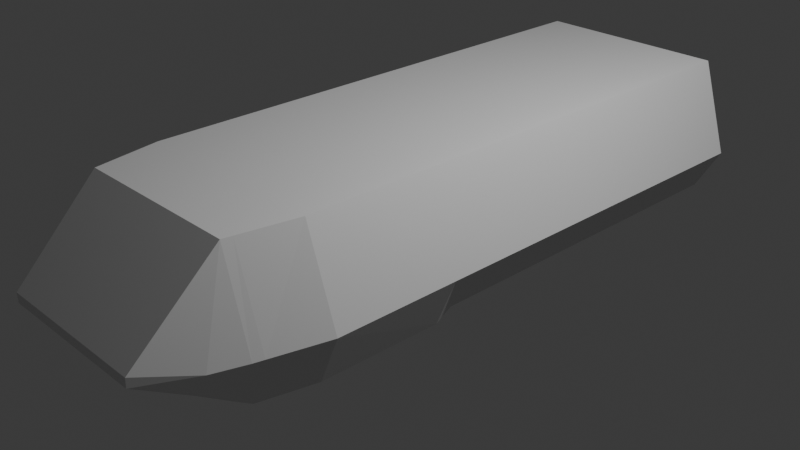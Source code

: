 # Source: Pas.blend  (saved by Blender 4.0.36; exported with 4.5.12 LTS)
import bpy
from mathutils import Matrix  # noqa: F401  (used for matrix-valued properties, if any)

bpy.ops.wm.read_factory_settings(use_empty=True)
scene = bpy.context.scene
scene.name = 'Scene'

# ---- collections
col_collection = bpy.data.collections.new('Collection'); scene.collection.children.link(col_collection)

# ---- materials (node trees are filled in below, after node groups)
mat_material = bpy.data.materials.new('Material')
mat_material.alpha_threshold = 0.0
mat_material.use_transparent_shadow = False
mat_material.roughness = 0.5
mat_material.line_color = (0.0, 0.0, 0.0, 1.0)

# ---- node groups
ng_auto_smooth = bpy.data.node_groups.new('Auto Smooth', 'GeometryNodeTree')
_s = ng_auto_smooth.interface.new_socket(name='Geometry', in_out='OUTPUT', socket_type='NodeSocketGeometry')
_s = ng_auto_smooth.interface.new_socket(name='Geometry', in_out='INPUT', socket_type='NodeSocketGeometry')
_s = ng_auto_smooth.interface.new_socket(name='Angle', in_out='INPUT', socket_type='NodeSocketFloat')
_s.subtype = 'ANGLE'
_s.min_value = 0.0
_s.max_value = 3.142
ng_auto_smooth.is_modifier = True
_N = ng_auto_smooth.nodes; _L = ng_auto_smooth.links
n0 = _N.new('NodeGroupOutput'); n0.name = 'Group Output'; n0.location = (480, -100)
n1 = _N.new('NodeGroupInput'); n1.name = 'Group Input'; n1.location = (-420, -300)
n2 = _N.new('NodeGroupInput'); n2.name = 'Group Input.001'; n2.location = (-60, -100)
n3 = _N.new('GeometryNodeSetShadeSmooth'); n3.name = 'Set Shade Smooth'; n3.location = (120, -100)
n3.domain = 'EDGE'
n4 = _N.new('GeometryNodeSetShadeSmooth'); n4.name = 'Set Shade Smooth.001'; n4.location = (300, -100)
n5 = _N.new('GeometryNodeInputMeshEdgeAngle'); n5.name = 'Edge Angle'; n5.location = (-420, -220)
n6 = _N.new('GeometryNodeInputEdgeSmooth'); n6.name = 'Is Edge Smooth'; n6.location = (-60, -160)
n7 = _N.new('GeometryNodeInputShadeSmooth'); n7.name = 'Is Face Smooth'; n7.location = (-240, -340)
n8 = _N.new('FunctionNodeBooleanMath'); n8.name = 'Boolean Math'; n8.location = (-60, -220)
n9 = _N.new('FunctionNodeCompare'); n9.name = 'Compare'; n9.location = (-240, -180)
n9.operation = 'LESS_EQUAL'
_L.new(n5.outputs[0], n9.inputs[0])
_L.new(n4.outputs[0], n0.inputs[0])
_L.new(n1.outputs[1], n9.inputs[1])
_L.new(n9.outputs[0], n8.inputs[0])
_L.new(n7.outputs[0], n8.inputs[1])
_L.new(n2.outputs[0], n3.inputs[0])
_L.new(n6.outputs[0], n3.inputs[1])
_L.new(n3.outputs[0], n4.inputs[0])
_L.new(n8.outputs[0], n3.inputs[2])
n0.is_active_output = True

# ---- material node trees
mat_material.use_nodes = True; mat_material.node_tree.nodes.clear()
_N = mat_material.node_tree.nodes; _L = mat_material.node_tree.links
n0 = _N.new('ShaderNodeOutputMaterial'); n0.name = 'Material Output'; n0.location = (300, 300)
n1 = _N.new('ShaderNodeBsdfPrincipled'); n1.name = 'Principled BSDF'; n1.location = (10, 300)
n1.inputs[3].default_value = 1.45
_L.new(n1.outputs[0], n0.inputs[0])
n0.is_active_output = True

# ---- world
world_world = bpy.data.worlds.new('World'); scene.world = world_world
world_world.use_nodes = True; world_world.node_tree.nodes.clear()
_N = world_world.node_tree.nodes; _L = world_world.node_tree.links
n0 = _N.new('ShaderNodeOutputWorld'); n0.name = 'World Output'; n0.location = (300, 300)
n1 = _N.new('ShaderNodeBackground'); n1.name = 'Background'; n1.location = (10, 300)
n1.inputs[0].default_value = (0.05088, 0.05088, 0.05088, 1.0)
_L.new(n1.outputs[0], n0.inputs[0])
n0.is_active_output = True
world_world.color = (0.05088, 0.05088, 0.05088)
world_world.use_sun_shadow = False
world_world.sun_shadow_jitter_overblur = 0.0

# ---- cameras
cam_camera = bpy.data.cameras.new('Camera')
cam_camera.clip_end = 100.0
cam_camera.ortho_scale = 7.314

# ---- lights
light_light = bpy.data.lights.new('Light', 'POINT')
light_light.transmission_factor = 0.0
light_light.use_soft_falloff = False
light_light.energy = 1000.0
light_light.shadow_soft_size = 0.1
light_light.shadow_maximum_resolution = 0.006
light_light.use_absolute_resolution = True

# ---- meshes
me_cube = bpy.data.meshes.new('Cube')
me_cube.from_pydata([(0.3708, 0.5, 0.3906), (0.4139, 0.4788, -0.1153), (0.3039, -0.4942, 0.07672), (0.3025, -0.4942, 0.04037), (-0.3708, 0.5, 0.3906), (-0.4139, 0.4788, -0.1153), (-0.3039, -0.4942, 0.07672), (-0.3025, -0.4942, 0.04037), (-0.4139, -0.08875, -0.1546), (0.3708, -0.08875, 0.3906), (-0.3708, -0.08875, 0.3906), (0.4139, -0.08875, -0.1546), (-0.3708, -0.064, 0.3906), (0.4139, -0.064, -0.1153), (-0.4139, -0.064, -0.1153), (0.3708, -0.064, 0.3906), (-0.3303, -0.4209, -0.06209), (0.3303, -0.4209, -0.06209), (-0.3241, -0.3731, 0.3893), (0.3626, -0.3731, -0.1289), (-0.3618, -0.3731, -0.1289), (0.3241, -0.3731, 0.3893), (-0.3708, -0.2753, 0.3906), (0.4139, -0.2753, -0.1523), (-0.4139, -0.2753, -0.1523), (0.3708, -0.2753, 0.3906), (0.4945, 0.4894, 0.04065), (0.4423, -0.3584, 0.04065), (-0.3697, -0.3584, -0.1488), (-0.4945, 0.4894, 0.04065), (0.4945, -0.08875, 0.04065), (-0.4945, -0.08875, 0.04065), (0.4945, -0.064, 0.04065), (-0.4945, -0.064, 0.04065), (-0.3946, -0.4209, 0.04065), (0.3946, -0.4209, 0.04065), (0.4331, -0.3731, 0.04065), (-0.4323, -0.3731, 0.04065), (0.4945, -0.2753, 0.04065), (-0.4945, -0.2753, 0.04065), (-0.3312, -0.3584, 0.3895), (0.3703, -0.3584, -0.1488), (0.3312, -0.3584, 0.3895), (-0.4417, -0.3584, 0.04065), (0.04018, 0.4788, -0.1153), (-0.04016, 0.4788, -0.1153), (-0.04016, -0.3584, -0.1488), (0.04018, -0.3584, -0.1488), (0.01988, -0.4942, 0.07672), (-0.01986, -0.4942, 0.07672), (-0.01986, -0.4942, 0.04037), (0.01988, -0.4942, 0.04037), (-0.04025, 0.5, 0.3906), (0.04027, 0.5, 0.3906), (0.04018, -0.08875, -0.1546), (-0.04016, -0.08875, -0.1546), (-0.04025, -0.08875, 0.3906), (0.04027, -0.08875, 0.3906), (-0.04025, -0.064, 0.3906), (0.04027, -0.064, 0.3906), (0.04018, -0.064, -0.1153), (-0.04016, -0.064, -0.1153), (0.01988, -0.4209, -0.06209), (-0.01986, -0.4209, -0.06209), (-0.04025, -0.3731, 0.3893), (0.04027, -0.3731, 0.3893), (0.04018, -0.3731, -0.1289), (-0.04016, -0.3731, -0.1289), (-0.04025, -0.2753, 0.3906), (0.04027, -0.2753, 0.3906), (0.04018, -0.2753, -0.1523), (-0.04016, -0.2753, -0.1523), (-0.01986, 0.4894, 0.04065), (0.01988, 0.4894, 0.04065), (0.04027, -0.3584, 0.3895), (-0.04025, -0.3584, 0.3895)], [], [(50, 49, 6, 7), (33, 12, 4, 29), (62, 17, 3, 51), (73, 53, 0, 26), (32, 15, 9, 30), (60, 13, 11, 54), (39, 22, 10, 31), (58, 12, 10, 56), (52, 4, 12, 58), (44, 1, 13, 60), (26, 0, 15, 32), (31, 10, 12, 33), (27, 38, 25, 42), (7, 6, 18, 37, 34), (49, 64, 18, 6), (66, 19, 17, 62), (43, 40, 22, 39), (28, 43, 39, 24), (75, 68, 22, 40), (3, 35, 36, 21, 2), (56, 10, 22, 68), (54, 11, 23, 70), (30, 9, 25, 38), (11, 30, 38, 23), (16, 34, 37, 20), (41, 23, 38, 27), (19, 36, 35, 17), (7, 34, 16), (47, 70, 23, 41), (8, 31, 33, 14), (1, 26, 32, 13), (24, 39, 31, 8), (13, 32, 30, 11), (44, 73, 26, 1), (17, 35, 3), (14, 33, 29, 5), (66, 47, 41, 19), (19, 41, 27, 36), (64, 75, 40, 18), (20, 37, 43, 28), (37, 18, 40, 43), (36, 27, 42, 21), (21, 42, 74, 65), (65, 74, 75, 64), (20, 28, 46, 67), (67, 46, 47, 66), (5, 29, 72, 45), (45, 72, 73, 44), (28, 24, 71, 46), (46, 71, 70, 47), (8, 55, 71, 24), (55, 54, 70, 71), (9, 57, 69, 25), (57, 56, 68, 69), (42, 25, 69, 74), (74, 69, 68, 75), (20, 67, 63, 16), (67, 66, 62, 63), (2, 21, 65, 48), (48, 65, 64, 49), (5, 45, 61, 14), (45, 44, 60, 61), (0, 53, 59, 15), (53, 52, 58, 59), (15, 59, 57, 9), (59, 58, 56, 57), (14, 61, 55, 8), (61, 60, 54, 55), (29, 4, 52, 72), (72, 52, 53, 73), (16, 63, 50, 7), (63, 62, 51, 50), (3, 2, 48, 51), (51, 48, 49, 50)])
_uv = me_cube.uv_layers.new(name='UVMap')
_uv.uv.foreach_set('vector', [0.5, 0.9167, 0.625, 0.9167, 0.625, 1.0, 0.5, 1.0, 0.5, 0.18, 0.625, 0.18, 0.625, 0.25, 0.5, 0.25, 0.2917, 0.7294, 0.375, 0.7294, 0.375, 0.75, 0.2917, 0.75, 0.5, 0.4167, 0.625, 0.4167, 0.625, 0.5, 0.5, 0.5, 0.5, 0.57, 0.625, 0.57, 0.625, 0.6399, 0.5, 0.6399, 0.2917, 0.57, 0.375, 0.57, 0.375, 0.6399, 0.2917, 0.6399, 0.5, 0.06014, 0.625, 0.06014, 0.625, 0.1101, 0.5, 0.1101, 0.7917, 0.57, 0.875, 0.57, 0.875, 0.6399, 0.7917, 0.6399, 0.7917, 0.5, 0.875, 0.5, 0.875, 0.57, 0.7917, 0.57, 0.2917, 0.5, 0.375, 0.5, 0.375, 0.57, 0.2917, 0.57, 0.5, 0.5, 0.625, 0.5, 0.625, 0.57, 0.5, 0.57, 0.5, 0.1101, 0.625, 0.1101, 0.625, 0.18, 0.5, 0.18, 0.5, 0.7121, 0.5, 0.6899, 0.625, 0.6899, 0.625, 0.7121, 0.5, 0.0, 0.625, 1.0, 0.875, 0.716, 0.5, 0.03399, 0.5, 0.02058, 0.625, 0.9167, 0.7917, 0.716, 0.875, 0.716, 0.625, 1.0, 0.2917, 0.716, 0.375, 0.716, 0.375, 0.7294, 0.2917, 0.7294, 0.5, 0.03794, 0.8373, 0.617, 0.625, 0.06014, 0.5, 0.06014, 0.375, 0.03794, 0.5, 0.03794, 0.5, 0.06014, 0.375, 0.06014, 0.7917, 0.7121, 0.7917, 0.6899, 0.875, 0.6899, 0.875, 0.7121, 0.5, 0.75, 0.5, 0.7294, 0.5, 0.716, 0.625, 0.716, 0.625, 0.75, 0.7917, 0.6399, 0.875, 0.6399, 0.875, 0.6899, 0.7917, 0.6899, 0.2917, 0.6399, 0.375, 0.6399, 0.375, 0.6899, 0.2917, 0.6899, 0.5, 0.6399, 0.625, 0.6399, 0.625, 0.6899, 0.5, 0.6899, 0.375, 0.6399, 0.5, 0.6399, 0.5, 0.6899, 0.375, 0.6899, 0.375, 0.02058, 0.5, 0.02058, 0.5, 0.03399, 0.375, 0.03399, 0.375, 0.7121, 0.375, 0.6899, 0.5, 0.6899, 0.5, 0.7121, 0.375, 0.716, 0.5, 0.716, 0.5, 0.7294, 0.375, 0.7294, 0.5, 0.0, 0.5, 0.02058, 0.375, 0.02058, 0.375, 0.4874, 0.375, 0.48, 0.375, 0.6899, 0.375, 0.7121, 0.375, 0.1101, 0.5, 0.1101, 0.5, 0.18, 0.375, 0.18, 0.375, 0.5, 0.5, 0.5, 0.5, 0.57, 0.375, 0.57, 0.375, 0.06014, 0.5, 0.06014, 0.5, 0.1101, 0.375, 0.1101, 0.375, 0.57, 0.5, 0.57, 0.5, 0.6399, 0.375, 0.6399, 0.375, 0.4167, 0.5, 0.4167, 0.5, 0.5, 0.375, 0.5, 0.375, 0.7294, 0.5, 0.7294, 0.375, 0.75, 0.375, 0.18, 0.5, 0.18, 0.5, 0.25, 0.375, 0.25, 0.375, 0.4887, 0.375, 0.4874, 0.375, 0.7121, 0.375, 0.716, 0.375, 0.716, 0.375, 0.7121, 0.5, 0.7121, 0.5, 0.716, 0.7917, 0.716, 0.7917, 0.7121, 0.875, 0.7121, 0.875, 0.716, 0.375, 0.03399, 0.5, 0.03399, 0.5, 0.03794, 0.375, 0.03794, 0.5, 0.03399, 0.875, 0.716, 0.8373, 0.617, 0.5, 0.03794, 0.5, 0.716, 0.5, 0.7121, 0.625, 0.7121, 0.625, 0.716, 0.625, 0.716, 0.625, 0.7121, 0.7083, 0.7121, 0.7083, 0.716, 0.7083, 0.716, 0.7083, 0.7121, 0.7917, 0.7121, 0.7917, 0.716, 0.375, 0.03399, 0.375, 0.03794, 0.375, 0.2626, 0.375, 0.2613, 0.375, 0.2613, 0.375, 0.2626, 0.375, 0.4874, 0.375, 0.4887, 0.375, 0.25, 0.5, 0.25, 0.5, 0.3333, 0.375, 0.3333, 0.375, 0.3333, 0.5, 0.3333, 0.5, 0.4167, 0.375, 0.4167, 0.375, 0.03794, 0.375, 0.06014, 0.375, 0.27, 0.375, 0.2626, 0.375, 0.2626, 0.375, 0.27, 0.375, 0.48, 0.375, 0.4874, 0.125, 0.6399, 0.2083, 0.6399, 0.2083, 0.6899, 0.125, 0.6899, 0.2083, 0.6399, 0.2917, 0.6399, 0.2917, 0.6899, 0.2083, 0.6899, 0.625, 0.6399, 0.7083, 0.6399, 0.7083, 0.6899, 0.625, 0.6899, 0.7083, 0.6399, 0.7917, 0.6399, 0.7917, 0.6899, 0.7083, 0.6899, 0.625, 0.7121, 0.625, 0.6899, 0.7083, 0.6899, 0.7083, 0.7121, 0.7083, 0.7121, 0.7083, 0.6899, 0.7917, 0.6899, 0.7917, 0.7121, 0.125, 0.716, 0.2083, 0.716, 0.2083, 0.7294, 0.125, 0.7294, 0.2083, 0.716, 0.2917, 0.716, 0.2917, 0.7294, 0.2083, 0.7294, 0.625, 0.75, 0.625, 0.716, 0.7083, 0.716, 0.625, 0.8333, 0.625, 0.8333, 0.7083, 0.716, 0.7917, 0.716, 0.625, 0.9167, 0.125, 0.5, 0.2083, 0.5, 0.2083, 0.57, 0.125, 0.57, 0.2083, 0.5, 0.2917, 0.5, 0.2917, 0.57, 0.2083, 0.57, 0.625, 0.5, 0.7083, 0.5, 0.7083, 0.57, 0.625, 0.57, 0.7083, 0.5, 0.7917, 0.5, 0.7917, 0.57, 0.7083, 0.57, 0.625, 0.57, 0.7083, 0.57, 0.7083, 0.6399, 0.625, 0.6399, 0.7083, 0.57, 0.7917, 0.57, 0.7917, 0.6399, 0.7083, 0.6399, 0.125, 0.57, 0.2083, 0.57, 0.2083, 0.6399, 0.125, 0.6399, 0.2083, 0.57, 0.2917, 0.57, 0.2917, 0.6399, 0.2083, 0.6399, 0.5, 0.25, 0.625, 0.25, 0.625, 0.3333, 0.5, 0.3333, 0.5, 0.3333, 0.625, 0.3333, 0.625, 0.4167, 0.5, 0.4167, 0.125, 0.7294, 0.2083, 0.7294, 0.2083, 0.75, 0.125, 0.75, 0.2083, 0.7294, 0.2917, 0.7294, 0.2917, 0.75, 0.2083, 0.75, 0.5, 0.75, 0.625, 0.75, 0.625, 0.8333, 0.5, 0.8333, 0.5, 0.8333, 0.625, 0.8333, 0.625, 0.9167, 0.5, 0.9167])
me_cube.materials.append(mat_material)
me_cube.use_mirror_vertex_groups = False
me_cube.update()

# ---- objects
ob_cube = bpy.data.objects.new('Cube', me_cube)
ob_light = bpy.data.objects.new('Light', light_light)
ob_camera = bpy.data.objects.new('Camera', cam_camera)
ob_iside = bpy.data.objects.new('ISide', None)
ob_itop = bpy.data.objects.new('ITop', None)
ob_ifront = bpy.data.objects.new('IFront', None)
ob_iback = bpy.data.objects.new('IBack', None)

# ---- transforms, parenting, visibility, modifiers, constraints
ob_cube.location = (0.0, 0.0, 0.0)
ob_cube.scale = (2.9, 7.4, 2.8)
ob_cube.lock_rotations_4d = False
ob_cube.empty_display_type = 'ARROWS'
ob_cube.lineart.crease_threshold = 0.0
_m = ob_cube.modifiers.new('Auto Smooth', 'NODES')
_m.node_group = ng_auto_smooth
_gi = [s.identifier for s in ng_auto_smooth.interface.items_tree if s.item_type == 'SOCKET' and s.in_out == 'INPUT']
_m[_gi[1]] = 0.5236  # Angle
ob_light.location = (4.076, 1.005, 5.904)
ob_light.rotation_euler = (0.6503, 0.05522, 1.866)
ob_light.lock_rotations_4d = False
ob_light.empty_display_type = 'ARROWS'
ob_light.color = (0.0, 0.0, 0.0, 0.0)
ob_light.lineart.crease_threshold = 0.0
ob_camera.location = (7.359, -6.926, 4.958)
ob_camera.rotation_euler = (1.109, 0.0, 0.8149)
ob_camera.lock_rotations_4d = False
ob_camera.empty_display_type = 'ARROWS'
ob_camera.color = (0.0, 0.0, 0.0, 0.0)
ob_camera.display_type = 'WIRE'
ob_camera.lineart.crease_threshold = 0.0
ob_iside.location = (-6.296, -0.07992, 3.306)
ob_iside.rotation_euler = (1.571, -0.0, 1.571)
ob_iside.scale = (-0.3252, 0.3252, 0.3252)
ob_iside.empty_display_type = 'IMAGE'
ob_iside.empty_display_size = 27.21
ob_itop.location = (4.542, -4.349, -7.055)
ob_itop.rotation_euler = (0.0, 4.371e-08, 1.571)
ob_itop.scale = (0.6489, 0.6489, 0.6489)
ob_itop.empty_display_type = 'IMAGE'
ob_itop.empty_display_size = 27.21
ob_ifront.location = (-2.079, 8.88, 1.452)
ob_ifront.rotation_euler = (1.571, -4.371e-08, 3.142)
ob_ifront.scale = (0.3122, 0.3122, 0.3122)
ob_ifront.empty_display_type = 'IMAGE'
ob_ifront.empty_display_size = 27.21
ob_iback.location = (1.831, -11.47, 1.548)
ob_iback.rotation_euler = (1.571, -4.371e-08, 3.142)
ob_iback.scale = (0.3122, 0.3122, 0.3122)
ob_iback.empty_display_type = 'IMAGE'
ob_iback.empty_display_size = 27.21

# ---- collection membership
col_collection.objects.link(ob_cube)
col_collection.objects.link(ob_light)
col_collection.objects.link(ob_camera)
col_collection.objects.link(ob_iside)
col_collection.objects.link(ob_itop)
col_collection.objects.link(ob_ifront)
col_collection.objects.link(ob_iback)

# ---- scene / render settings (as saved in the file)
scene.camera = ob_camera
scene.frame_start = 1; scene.frame_end = 250; scene.frame_set(1)
scene.render.engine = 'BLENDER_EEVEE_NEXT'
scene.cycles.sampling_pattern = 'TABULATED_SOBOL'
bpy.context.view_layer.update()
